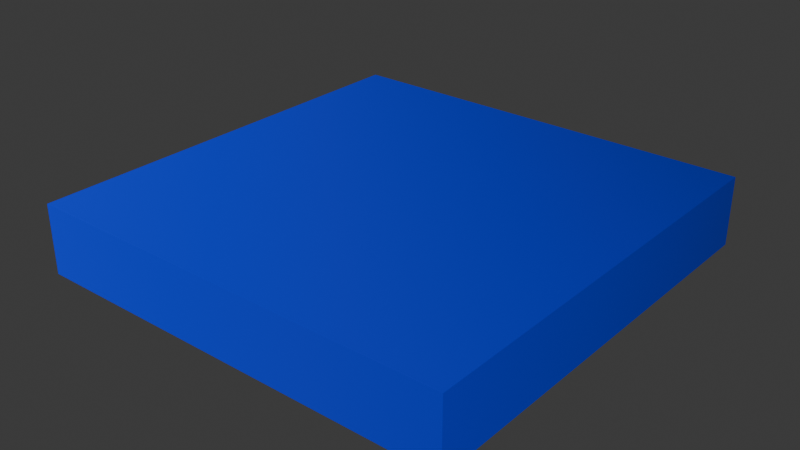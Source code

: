 # Source: WaterTile.blend  (saved by Blender 4.1.23; exported with 4.5.12 LTS)
import bpy
from mathutils import Matrix  # noqa: F401  (used for matrix-valued properties, if any)

bpy.ops.wm.read_factory_settings(use_empty=True)
scene = bpy.context.scene
scene.name = 'Scene'

# ---- collections
col_collection = bpy.data.collections.new('Collection'); scene.collection.children.link(col_collection)

# ---- materials (node trees are filled in below, after node groups)
mat_water = bpy.data.materials.new('Water')
mat_water.use_transparent_shadow = False

# ---- material node trees
mat_water.use_nodes = True; mat_water.node_tree.nodes.clear()
_N = mat_water.node_tree.nodes; _L = mat_water.node_tree.links
n0 = _N.new('ShaderNodeBsdfPrincipled'); n0.name = 'Principled BSDF'; n0.location = (10, 300)
n1 = _N.new('ShaderNodeOutputMaterial'); n1.name = 'Material Output'; n1.location = (300, 300)
n2 = _N.new('ShaderNodeMapping'); n2.name = 'Mapping'; n2.location = (-596, 253)
n3 = _N.new('ShaderNodeTexCoord'); n3.name = 'Texture Coordinate'; n3.location = (-768, 267)
n4 = _N.new('ShaderNodeTexGradient'); n4.name = 'Gradient Texture'; n4.location = (-435, 104)
n4.gradient_type = 'DIAGONAL'
n5 = _N.new('ShaderNodeRGBCurve'); n5.name = 'RGB Curves'; n5.location = (-254, 89)
_c = n5.mapping.curves[3]
while len(_c.points) > 2: _c.points.remove(_c.points[-1])
_c.points[0].location = (0.0, 0.0); _c.points[0].handle_type = 'AUTO'
_c.points[1].location = (0.90332, 0.37931); _c.points[1].handle_type = 'AUTO'
n5.mapping.update()
n5.inputs[1].default_value = (0.004428, 0.04475, 1.0, 1.0)
_L.new(n0.outputs[0], n1.inputs[0])
_L.new(n2.outputs[0], n4.inputs[0])
_L.new(n4.outputs[1], n5.inputs[0])
_L.new(n5.outputs[0], n0.inputs[0])
_L.new(n3.outputs[0], n2.inputs[0])
n1.is_active_output = True

# ---- world
world_world = bpy.data.worlds.new('World'); scene.world = world_world
world_world.use_nodes = True; world_world.node_tree.nodes.clear()
_N = world_world.node_tree.nodes; _L = world_world.node_tree.links
n0 = _N.new('ShaderNodeOutputWorld'); n0.name = 'World Output'; n0.location = (300, 300)
n1 = _N.new('ShaderNodeBackground'); n1.name = 'Background'; n1.location = (10, 300)
n1.inputs[0].default_value = (0.05088, 0.05088, 0.05088, 1.0)
_L.new(n1.outputs[0], n0.inputs[0])
n0.is_active_output = True
world_world.color = (0.05088, 0.05088, 0.05088)
world_world.use_sun_shadow = False
world_world.sun_shadow_jitter_overblur = 0.0

# ---- meshes
me_water_tile = bpy.data.meshes.new('water_tile')
me_water_tile.from_pydata([(1.0, 1.0, 2.0), (1.0, 1.0, 0.0), (1.0, -1.0, 2.0), (1.0, -1.0, 0.0), (-1.0, 1.0, 2.0), (-1.0, 1.0, 0.0), (-1.0, -1.0, 2.0), (-1.0, -1.0, 0.0)], [], [(0, 4, 6, 2), (3, 2, 6, 7), (7, 6, 4, 5), (5, 1, 3, 7), (1, 0, 2, 3), (5, 4, 0, 1)])
_uv = me_water_tile.uv_layers.new(name='UVMap')
_uv.uv.foreach_set('vector', [0.625, 0.5, 0.875, 0.5, 0.875, 0.75, 0.625, 0.75, 0.375, 0.75, 0.625, 0.75, 0.625, 1.0, 0.375, 1.0, 0.375, 0.0, 0.625, 0.0, 0.625, 0.25, 0.375, 0.25, 0.125, 0.5, 0.375, 0.5, 0.375, 0.75, 0.125, 0.75, 0.375, 0.5, 0.625, 0.5, 0.625, 0.75, 0.375, 0.75, 0.375, 0.25, 0.625, 0.25, 0.625, 0.5, 0.375, 0.5])
me_water_tile.materials.append(mat_water)
me_water_tile.use_mirror_vertex_groups = False
me_water_tile.update()

# ---- objects
ob_water_tile = bpy.data.objects.new('water_tile', me_water_tile)

# ---- transforms, parenting, visibility, modifiers, constraints
ob_water_tile.location = (0.0, 0.0, 0.0)
ob_water_tile.scale = (5.0, 5.0, 0.8023)
ob_water_tile.lock_rotations_4d = False
ob_water_tile.empty_display_type = 'ARROWS'
ob_water_tile.lineart.crease_threshold = 0.0

# ---- collection membership
col_collection.objects.link(ob_water_tile)

# ---- scene / render settings (as saved in the file)
scene.frame_start = 1; scene.frame_end = 250; scene.frame_set(1)
scene.render.engine = 'BLENDER_EEVEE_NEXT'
scene.cycles.sampling_pattern = 'TABULATED_SOBOL'
scene.eevee.ray_tracing_options.trace_max_roughness = 0.0
bpy.context.view_layer.update()

# ---- added for rendering (the .blend has no active camera and no usable light): camera, sun
cam_auto = bpy.data.cameras.new('AutoCamera')
cam_auto.lens = 50.0
cam_auto.sensor_width = 36.0
cam_auto.clip_end = 1000.0
ob_auto_camera = bpy.data.objects.new('AutoCamera', cam_auto)
scene.collection.objects.link(ob_auto_camera)
ob_auto_camera.location = (13.1686, -15.8023, 11.3372)
ob_auto_camera.rotation_euler = (1.09748, -7.21219e-08, 0.694738)
scene.camera = ob_auto_camera
light_auto_sun = bpy.data.lights.new('AutoSun', 'SUN')
light_auto_sun.energy = 3.0
light_auto_sun.angle = 0.0523599
ob_auto_sun = bpy.data.objects.new('AutoSun', light_auto_sun)
scene.collection.objects.link(ob_auto_sun)
ob_auto_sun.rotation_euler = (0.872665, 0.174533, 0.523599)
bpy.context.view_layer.update()
